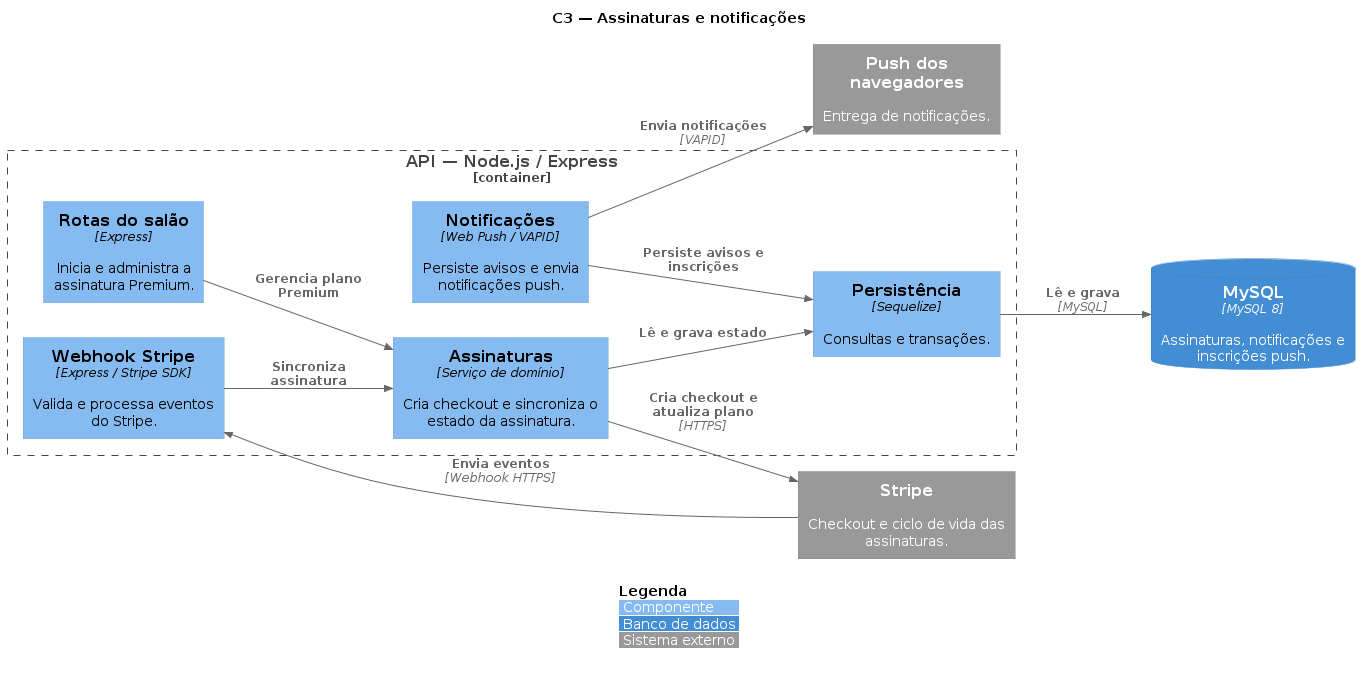

The diagram above was rendered by PlantUML. Its source (embedded in the PNG):
@startuml C3-Backend-Assinaturas-Notificacoes
!include https://raw.githubusercontent.com/plantuml-stdlib/C4-PlantUML/master/C4_Component.puml

title C3 — Assinaturas e notificações
LAYOUT_LEFT_RIGHT()
hide stereotype
legend bottom
|<color:$LEGEND_TITLE_COLOR>**Legenda**</color> |
|<$COMPONENT_BG_COLOR> Componente |
|<$CONTAINER_BG_COLOR> Banco de dados |
|<$EXTERNAL_SYSTEM_BG_COLOR> Sistema externo |
endlegend

Container_Boundary(api, "API — Node.js / Express") {
    Component(salonRoutes, "Rotas do salão", "Express", "Inicia e administra a assinatura Premium.")
    Component(subscriptions, "Assinaturas", "Serviço de domínio", "Cria checkout e sincroniza o estado da assinatura.")
    Component(webhook, "Webhook Stripe", "Express / Stripe SDK", "Valida e processa eventos do Stripe.")
    Component(notifications, "Notificações", "Web Push / VAPID", "Persiste avisos e envia notificações push.")
    Component(data, "Persistência", "Sequelize", "Consultas e transações.")
}

ContainerDb(mysql, "MySQL", "MySQL 8", "Assinaturas, notificações e inscrições push.")
System_Ext(stripe, "Stripe", "Checkout e ciclo de vida das assinaturas.")
System_Ext(push, "Push dos navegadores", "Entrega de notificações.")

Rel(salonRoutes, subscriptions, "Gerencia plano Premium")
Rel(subscriptions, stripe, "Cria checkout e atualiza plano", "HTTPS")
Rel(stripe, webhook, "Envia eventos", "Webhook HTTPS")
Rel(webhook, subscriptions, "Sincroniza assinatura")
Rel(subscriptions, data, "Lê e grava estado")
Rel(notifications, data, "Persiste avisos e inscrições")
Rel(notifications, push, "Envia notificações", "VAPID")
Rel(data, mysql, "Lê e grava", "MySQL")

@enduml